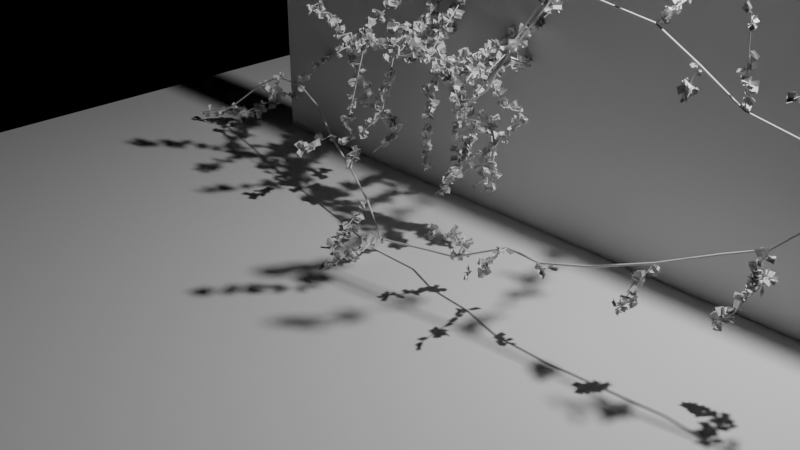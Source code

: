 # Source: vineGenerator.blend  (saved by Blender 3.3.6; exported with 4.5.12 LTS)
import bpy
from mathutils import Matrix  # noqa: F401  (used for matrix-valued properties, if any)

bpy.ops.wm.read_factory_settings(use_empty=True)
scene = bpy.context.scene
scene.name = 'Scene'

# ---- collections
col_collection = bpy.data.collections.new('Collection'); scene.collection.children.link(col_collection)
col_walls = bpy.data.collections.new('Walls'); scene.collection.children.link(col_walls)
col_ivy = bpy.data.collections.new('Ivy'); scene.collection.children.link(col_ivy)
col_leaves = bpy.data.collections.new('Leaves'); scene.collection.children.link(col_leaves)

# ---- node groups
ng_vinegenerator = bpy.data.node_groups.new('vineGenerator', 'GeometryNodeTree')
_s = ng_vinegenerator.interface.new_socket(name='Geometry', in_out='OUTPUT', socket_type='NodeSocketGeometry')
_s = ng_vinegenerator.interface.new_socket(name='Geometry', in_out='INPUT', socket_type='NodeSocketGeometry')
ng_vinegenerator.is_modifier = True
# nodes of 'vineGenerator' reference scene objects; filled in after objects exist

# ---- cameras
cam_camera = bpy.data.cameras.new('Camera')
cam_camera.clip_end = 100.0
cam_camera.ortho_scale = 7.314

# ---- lights
light_light = bpy.data.lights.new('Light', 'POINT')
light_light.transmission_factor = 0.0
light_light.energy = 1000.0
light_light.shadow_soft_size = 0.1
light_light.shadow_maximum_resolution = 0.006
light_light.use_absolute_resolution = True

# ---- meshes
me_plane = bpy.data.meshes.new('Plane')
me_plane.from_pydata([(-1.0, -1.0, 0.0), (1.0, -1.0, 0.0), (-1.0, 1.0, 0.0), (1.0, 1.0, 0.0)], [], [(0, 1, 3, 2)])
_uv = me_plane.uv_layers.new(name='UVMap')
_uv.uv.foreach_set('vector', [0.0, 0.0, 1.0, 0.0, 1.0, 1.0, 0.0, 1.0])
me_plane.update()
me_cube = bpy.data.meshes.new('Cube')
me_cube.from_pydata([(-3.441, -1.426, -1.0), (-3.441, -1.426, 1.0), (-3.441, 1.426, -1.0), (-3.441, 1.426, 1.0), (3.441, -1.426, -1.0), (3.441, -1.426, 1.0), (3.441, 1.426, -1.0), (3.441, 1.426, 1.0)], [], [(0, 1, 3, 2), (2, 3, 7, 6), (6, 7, 5, 4), (4, 5, 1, 0), (2, 6, 4, 0), (7, 3, 1, 5)])
_uv = me_cube.uv_layers.new(name='UVMap')
_uv.uv.foreach_set('vector', [0.375, 0.0, 0.625, 0.0, 0.625, 0.25, 0.375, 0.25, 0.375, 0.25, 0.625, 0.25, 0.625, 0.5, 0.375, 0.5, 0.375, 0.5, 0.625, 0.5, 0.625, 0.75, 0.375, 0.75, 0.375, 0.75, 0.625, 0.75, 0.625, 1.0, 0.375, 1.0, 0.125, 0.5, 0.375, 0.5, 0.375, 0.75, 0.125, 0.75, 0.625, 0.5, 0.875, 0.5, 0.875, 0.75, 0.625, 0.75])
me_cube.update()
me_cube_001 = bpy.data.meshes.new('Cube.001')
me_cube_001.from_pydata([(-4.235, 1.504, -1.748), (-4.235, 1.504, 3.478), (-4.235, 1.208, -1.748), (-4.235, 1.208, 3.478), (4.007, 1.504, -1.748), (4.007, 1.504, 3.478), (4.007, 1.208, -1.748), (4.007, 1.208, 3.478)], [], [(0, 1, 3, 2), (2, 3, 7, 6), (6, 7, 5, 4), (4, 5, 1, 0), (2, 6, 4, 0), (7, 3, 1, 5)])
_uv = me_cube_001.uv_layers.new(name='UVMap')
_uv.uv.foreach_set('vector', [0.375, 0.0, 0.625, 0.0, 0.625, 0.25, 0.375, 0.25, 0.375, 0.25, 0.625, 0.25, 0.625, 0.5, 0.375, 0.5, 0.375, 0.5, 0.625, 0.5, 0.625, 0.75, 0.375, 0.75, 0.375, 0.75, 0.625, 0.75, 0.625, 1.0, 0.375, 1.0, 0.125, 0.5, 0.375, 0.5, 0.375, 0.75, 0.125, 0.75, 0.625, 0.5, 0.875, 0.5, 0.875, 0.75, 0.625, 0.75])
me_cube_001.update()
me_plane_001 = bpy.data.meshes.new('Plane.001')
me_plane_001.from_pydata([(-0.1128, -0.06609, 0.08912), (0.1128, 0.06609, 0.08912), (-0.1753, -0.06609, 0.3695), (0.0503, 0.06609, 0.3695), (-0.07404, 0.07155, 0.0864), (0.1157, -0.1084, 0.0864), (-0.07404, 0.07155, 0.3479), (0.1157, -0.1084, 0.3479), (-0.09825, 0.002036, 0.07764), (0.1613, -0.002074, 0.1089), (-0.1252, 0.1077, 0.3153), (0.1343, 0.1036, 0.3466), (-0.01027, -0.006019, -1.703e-16), (0.01027, 0.006019, -1.703e-16), (0.01027, 0.006019, 0.08912), (-0.01027, -0.006019, 0.08912), (-0.07278, -0.006019, 0.3695), (-0.05223, 0.006019, 0.3695)], [], [(0, 15, 16, 2), (4, 5, 7, 6), (8, 9, 11, 10), (14, 15, 12, 13), (14, 17, 16, 15), (14, 1, 3, 17)])
_uv = me_plane_001.uv_layers.new(name='UVMap')
_uv.uv.foreach_set('vector', [0.0, 0.0, 0.4545, 0.0, 0.4545, 1.0, 0.0, 1.0, 0.0, 0.0, 1.0, 0.0, 1.0, 1.0, 0.0, 1.0, 0.0, 0.0, 1.0, 0.0, 1.0, 1.0, 0.0, 1.0, 0.5455, 0.0, 0.4545, 0.0, 0.4545, 0.0, 0.5455, 0.0, 0.5455, 0.0, 0.5455, 1.0, 0.4545, 1.0, 0.4545, 0.0, 0.5455, 0.0, 1.0, 0.0, 1.0, 1.0, 0.5455, 1.0])
me_plane_001.update()

# ---- curves / text
cu_beziercurve = bpy.data.curves.new('BezierCurve', 'CURVE')
cu_beziercurve.dimensions = '3D'
_sp = cu_beziercurve.splines.new('BEZIER'); _sp.bezier_points.add(1)
_sp.bezier_points.foreach_set('co', [-1.0, 0.0, 0.6711, 1.0, 0.0, 0.6711])
_sp.bezier_points.foreach_set('handle_left', [-1.5, -0.5, 0.6711, 0.0, 0.0, 0.6711])
_sp.bezier_points.foreach_set('handle_right', [-0.5, 0.5, 0.6711, 2.0, 0.0, 0.6711])
for _p, _l, _r in zip(_sp.bezier_points, ['ALIGNED', 'ALIGNED'], ['ALIGNED', 'ALIGNED']): _p.handle_left_type = _l; _p.handle_right_type = _r
_sp.order_u = 0
_sp.order_v = 0
_sp = cu_beziercurve.splines.new('BEZIER'); _sp.bezier_points.add(8)
_sp.bezier_points.foreach_set('co', [2.582, -0.1106, 1.803, 2.059, -0.1739, 1.942, 1.53, -0.8532, 0.6548, 2.059, -0.1739, 1.942, 4.602, -0.1837, 0.9716, 2.143, -0.7099, -0.3652, 0.5379, -0.5426, -0.8258, -2.482, 0.3736, -0.1914, -3.614, 0.05375, -0.8991])
_sp.bezier_points.foreach_set('handle_left', [2.781, -0.1388, 1.803, 2.014, -0.1271, 2.12, 1.485, -0.8064, 0.8331, 2.014, -0.1271, 2.12, 4.554, -0.1324, 1.167, 2.719, -0.7673, -0.2599, 1.064, -0.6399, -0.9276, -1.515, 0.3103, 0.1298, -3.402, -0.02351, -1.108])
_sp.bezier_points.foreach_set('handle_right', [2.383, -0.08248, 1.804, 2.108, -0.2253, 1.746, 1.579, -0.9046, 0.4592, 2.108, -0.2253, 1.746, 4.741, -0.3291, 0.418, 1.609, -0.6568, -0.4626, -0.4475, -0.3603, -0.6351, -2.773, 0.3927, -0.2881, -3.826, 0.131, -0.6905])
for _p, _l, _r in zip(_sp.bezier_points, ['ALIGNED', 'ALIGNED', 'ALIGNED', 'ALIGNED', 'ALIGNED', 'ALIGNED', 'ALIGNED', 'ALIGNED', 'ALIGNED'], ['ALIGNED', 'ALIGNED', 'ALIGNED', 'ALIGNED', 'ALIGNED', 'ALIGNED', 'ALIGNED', 'ALIGNED', 'ALIGNED']): _p.handle_left_type = _l; _p.handle_right_type = _r
_sp.order_u = 0
_sp.order_v = 0
cu_beziercurve.use_path = True
cu_beziercurve.fill_mode = 'FULL'

# ---- objects
ob_light = bpy.data.objects.new('Light', light_light)
ob_camera = bpy.data.objects.new('Camera', cam_camera)
ob_plane = bpy.data.objects.new('Plane', me_plane)
ob_cube = bpy.data.objects.new('Cube', me_cube)
ob_cube_001 = bpy.data.objects.new('Cube.001', me_cube_001)
ob_maincurve = bpy.data.objects.new('mainCurve', cu_beziercurve)
ob_leaf = bpy.data.objects.new('leaf', me_plane_001)
_N = ng_vinegenerator.nodes; _L = ng_vinegenerator.links
n0 = _N.new('GeometryNodeCurvePrimitiveLine'); n0.name = 'Curve Line'; n0.location = (40, -140)
n1 = _N.new('NodeGroupInput'); n1.name = 'Group Input'; n1.location = (-640, 0)
n2 = _N.new('FunctionNodeRandomValue'); n2.name = 'Random Value'; n2.location = (-200, -240)
n2.data_type = 'BOOLEAN'
n2.inputs[6].default_value = 0.75
n3 = _N.new('FunctionNodeRandomValue'); n3.name = 'Random Value.001'; n3.location = (200, -200)
n3.data_type = 'FLOAT_VECTOR'
n3.inputs[0].default_value = (-1.4, -0.1, -0.8)
n3.inputs[1].default_value = (5.0, -0.1, 0.4)
n3.inputs[6].default_value = 0.72
n4 = _N.new('FunctionNodeRandomValue'); n4.name = 'Random Value.002'; n4.location = (380, -280)
n4.data_type = 'FLOAT_VECTOR'
n4.inputs[0].default_value = (0.0, 0.0, 0.2)
n4.inputs[1].default_value = (0.0, 0.0, 0.7)
n4.inputs[6].default_value = 0.72
n5 = _N.new('NodeReroute'); n5.name = 'Reroute'; n5.location = (19, -460)
n5.width = 16
n5.socket_idname = 'NodeSocketInt'
n6 = _N.new('ShaderNodeTexNoise'); n6.name = 'Noise Texture'; n6.location = (-540, -180)
n6.inputs[2].default_value = -0.5
n6.inputs[3].default_value = 15.0
n6.inputs[4].default_value = 1.0
n7 = _N.new('ShaderNodeMath'); n7.name = 'Math'; n7.location = (-380, -180)
n7.label = 'Reset Offset'
n7.operation = 'SUBTRACT'
n8 = _N.new('GeometryNodeCollectionInfo'); n8.name = 'Collection Info'; n8.location = (760, -140)
n8.inputs[0].default_value = col_walls
n8.inputs[2].default_value = True
n9 = _N.new('GeometryNodeRealizeInstances'); n9.name = 'Realize Instances.001'; n9.location = (960, -160)
n10 = _N.new('GeometryNodeProximity'); n10.name = 'Geometry Proximity'; n10.location = (1160, -140)
n11 = _N.new('ShaderNodeMath'); n11.name = 'Math.001'; n11.location = (1440, -240)
n11.operation = 'GREATER_THAN'
n11.inputs[1].default_value = 1.0
n12 = _N.new('GeometryNodeSetPosition'); n12.name = 'Set Position.001'; n12.location = (2080, -40)
n13 = _N.new('GeometryNodeRealizeInstances'); n13.name = 'Realize Instances'; n13.location = (760, -40)
n14 = _N.new('GeometryNodeSetPosition'); n14.name = 'Set Position'; n14.location = (40, 20)
n15 = _N.new('GeometryNodeInstanceOnPoints'); n15.name = 'Instance on Points'; n15.location = (380, 40)
n16 = _N.new('FunctionNodeInputInt'); n16.name = 'Integer'; n16.location = (-200, -420)
n16.label = 'Seed'
n16.integer = 46
n16.outputs[0].default_value = 0
n17 = _N.new('GeometryNodeResampleCurve'); n17.name = 'Resample Curve.001'; n17.location = (2260, -40)
n17.keep_last_segment = False
n17.inputs[2].default_value = 32
n18 = _N.new('GeometryNodeSetPosition'); n18.name = 'Set Position.002'; n18.location = (2420, -40)
n19 = _N.new('ShaderNodeMath'); n19.name = 'Math.002'; n19.location = (2240, -260)
n19.label = 'Reset Offset'
n19.operation = 'SUBTRACT'
n20 = _N.new('ShaderNodeMath'); n20.name = 'Math.003'; n20.location = (-820, 0)
n20.operation = 'MULTIPLY'
n20.inputs[1].default_value = 10.0
n21 = _N.new('NodeReroute'); n21.name = 'Reroute.001'; n21.location = (-880, -100)
n21.width = 16
n21.socket_idname = 'NodeSocketFloat'
n22 = _N.new('NodeReroute'); n22.name = 'Reroute.002'; n22.location = (-880, -360)
n22.width = 16
n22.socket_idname = 'NodeSocketFloat'
n23 = _N.new('NodeReroute'); n23.name = 'Reroute.003'; n23.location = (-360, -362)
n23.width = 16
n23.socket_idname = 'NodeSocketFloat'
n24 = _N.new('ShaderNodeValue'); n24.name = 'Value'; n24.location = (-1080, -60)
n24.outputs[0].default_value = 0.005
n25 = _N.new('NodeReroute'); n25.name = 'Reroute.004'; n25.location = (746, -371)
n25.width = 16
n25.socket_idname = 'NodeSocketFloat'
n26 = _N.new('ShaderNodeTexNoise'); n26.name = 'Noise Texture.001'; n26.location = (2080, -260)
n26.inputs[2].default_value = 1.5
n26.inputs[3].default_value = 4.5
n27 = _N.new('FunctionNodeBooleanMath'); n27.name = 'Boolean Math'; n27.location = (1620, -240)
n27.operation = 'NOT'
n28 = _N.new('FunctionNodeBooleanMath'); n28.name = 'Boolean Math.001'; n28.location = (1800, -240)
n29 = _N.new('GeometryNodeCurveEndpointSelection'); n29.name = 'Endpoint Selection'; n29.location = (1160, -300)
n29.inputs[0].default_value = 0
n30 = _N.new('FunctionNodeBooleanMath'); n30.name = 'Boolean Math.003'; n30.location = (2600, -260)
n31 = _N.new('GeometryNodeCurveEndpointSelection'); n31.name = 'Endpoint Selection.001'; n31.location = (2240, -440)
n32 = _N.new('FunctionNodeBooleanMath'); n32.name = 'Boolean Math.002'; n32.location = (2420, -400)
n32.operation = 'NOT'
n33 = _N.new('GeometryNodeResampleCurve'); n33.name = 'Resample Curve'; n33.location = (-380, 0)
n33.keep_last_segment = False
n33.inputs[2].default_value = 32
n34 = _N.new('GeometryNodeCurveToMesh'); n34.name = 'Curve to Mesh'; n34.location = (2080, 140)
n34.inputs[3].default_value = True
n35 = _N.new('GeometryNodeCurvePrimitiveCircle'); n35.name = 'Curve Circle'; n35.location = (1800, 60)
n35.inputs[0].default_value = 8
n35.inputs[4].default_value = 0.01
n36 = _N.new('GeometryNodeCurvePrimitiveCircle'); n36.name = 'Curve Circle.001'; n36.location = (2720, -120)
n36.inputs[0].default_value = 8
n36.inputs[4].default_value = 0.005
n37 = _N.new('GeometryNodeCollectionInfo'); n37.name = 'Collection Info.001'; n37.location = (3140, -320)
n37.inputs[0].default_value = col_leaves
n37.inputs[1].default_value = True
n37.inputs[2].default_value = True
n38 = _N.new('GeometryNodeCurveToMesh'); n38.name = 'Curve to Mesh.001'; n38.location = (2920, -20)
n38.inputs[3].default_value = True
n39 = _N.new('GeometryNodeSetMaterial'); n39.name = 'Set Material'; n39.location = (3360, 140)
n40 = _N.new('GeometryNodeJoinGeometry'); n40.name = 'Join Geometry.001'; n40.location = (3160, 140)
n41 = _N.new('GeometryNodeJoinGeometry'); n41.name = 'Join Geometry'; n41.location = (3600, 140)
n42 = _N.new('NodeGroupOutput'); n42.name = 'Group Output'; n42.location = (3820, 140)
n43 = _N.new('GeometryNodeDistributePointsOnFaces'); n43.name = 'Distribute Points on Faces'; n43.location = (3140, -80)
n43.use_legacy_normal = True
n43.inputs[4].default_value = 1107.0
n44 = _N.new('GeometryNodeInstanceOnPoints'); n44.name = 'Instance on Points.001'; n44.location = (3540, -60)
n45 = _N.new('FunctionNodeRandomValue'); n45.name = 'Random Value.003'; n45.location = (3140, -480)
n45.data_type = 'FLOAT_VECTOR'
n45.inputs[0].default_value = (0.1, 0.1, 0.1)
n45.inputs[1].default_value = (0.3, 0.3, 0.3)
n46 = _N.new('FunctionNodeRandomValue'); n46.name = 'Random Value.004'; n46.location = (3300, -540)
n46.data_type = 'FLOAT_VECTOR'
n46.inputs[0].default_value = (-3.0, 0.5, 0.3)
n46.inputs[1].default_value = (3.4, 3.8, -1.3)
n47 = _N.new('ShaderNodeVectorMath'); n47.name = 'Vector Math'; n47.location = (3360, -160)
n48 = _N.new('GeometryNodeInputNamedAttribute'); n48.name = 'Named Attribute'; n48.location = (2895, -20)
n48.inputs[0].default_value = 'radius'
n49 = _N.new('GeometryNodeSwitch'); n49.name = 'Switch'; n49.location = (2895, -20)
n49.input_type = 'FLOAT'
n49.inputs[1].default_value = 1.0
n50 = _N.new('GeometryNodeInputNamedAttribute'); n50.name = 'Named Attribute.001'; n50.location = (2055, 140)
n50.inputs[0].default_value = 'radius'
n51 = _N.new('GeometryNodeSwitch'); n51.name = 'Switch.001'; n51.location = (2055, 140)
n51.input_type = 'FLOAT'
n51.inputs[1].default_value = 1.0
_L.new(n1.outputs[0], n33.inputs[0])
_L.new(n7.outputs[0], n14.inputs[3])
_L.new(n6.outputs[0], n7.inputs[0])
_L.new(n14.outputs[0], n15.inputs[0])
_L.new(n0.outputs[0], n15.inputs[2])
_L.new(n2.outputs[1], n14.inputs[1])
_L.new(n2.outputs[3], n15.inputs[1])
_L.new(n33.outputs[0], n14.inputs[0])
_L.new(n3.outputs[0], n15.inputs[5])
_L.new(n4.outputs[0], n15.inputs[6])
_L.new(n5.outputs[0], n3.inputs[8])
_L.new(n5.outputs[0], n4.inputs[8])
_L.new(n16.outputs[0], n5.inputs[0])
_L.new(n13.outputs[0], n12.inputs[0])
_L.new(n8.outputs[0], n9.inputs[0])
_L.new(n9.outputs[0], n10.inputs[0])
_L.new(n10.outputs[0], n12.inputs[2])
_L.new(n10.outputs[1], n11.inputs[0])
_L.new(n11.outputs[0], n27.inputs[0])
_L.new(n27.outputs[0], n28.inputs[0])
_L.new(n29.outputs[0], n28.inputs[1])
_L.new(n28.outputs[0], n12.inputs[1])
_L.new(n26.outputs[0], n19.inputs[0])
_L.new(n15.outputs[0], n13.inputs[0])
_L.new(n44.outputs[0], n41.inputs[0])
_L.new(n12.outputs[0], n17.inputs[0])
_L.new(n17.outputs[0], n18.inputs[0])
_L.new(n19.outputs[0], n18.inputs[3])
_L.new(n41.outputs[0], n42.inputs[0])
_L.new(n21.outputs[0], n20.inputs[0])
_L.new(n20.outputs[0], n33.inputs[3])
_L.new(n24.outputs[0], n21.inputs[0])
_L.new(n21.outputs[0], n22.inputs[0])
_L.new(n22.outputs[0], n23.inputs[0])
_L.new(n23.outputs[0], n25.inputs[0])
_L.new(n25.outputs[0], n17.inputs[3])
_L.new(n32.outputs[0], n30.inputs[0])
_L.new(n19.outputs[0], n30.inputs[1])
_L.new(n31.outputs[0], n32.inputs[0])
_L.new(n30.outputs[0], n18.inputs[1])
_L.new(n14.outputs[0], n34.inputs[0])
_L.new(n35.outputs[0], n34.inputs[1])
_L.new(n18.outputs[0], n38.inputs[0])
_L.new(n36.outputs[0], n38.inputs[1])
_L.new(n38.outputs[0], n43.inputs[0])
_L.new(n43.outputs[0], n44.inputs[0])
_L.new(n37.outputs[0], n44.inputs[2])
_L.new(n34.outputs[0], n40.inputs[0])
_L.new(n38.outputs[0], n40.inputs[0])
_L.new(n40.outputs[0], n39.inputs[0])
_L.new(n39.outputs[0], n41.inputs[0])
_L.new(n45.outputs[0], n44.inputs[6])
_L.new(n47.outputs[0], n44.inputs[5])
_L.new(n43.outputs[2], n47.inputs[0])
_L.new(n46.outputs[0], n47.inputs[1])
_L.new(n48.outputs[1], n49.inputs[0])
_L.new(n48.outputs[0], n49.inputs[2])
_L.new(n49.outputs[0], n38.inputs[2])
_L.new(n50.outputs[1], n51.inputs[0])
_L.new(n50.outputs[0], n51.inputs[2])
_L.new(n51.outputs[0], n34.inputs[2])
n42.is_active_output = True

# ---- transforms, parenting, visibility, modifiers, constraints
ob_light.location = (4.076, 1.005, 5.904)
ob_light.rotation_euler = (0.6503, 0.05522, 1.866)
ob_light.lock_rotations_4d = False
ob_light.empty_display_type = 'ARROWS'
ob_light.color = (0.0, 0.0, 0.0, 0.0)
ob_light.lineart.crease_threshold = 0.0
ob_camera.location = (7.359, -6.926, 4.958)
ob_camera.rotation_euler = (1.109, 0.0, 0.8149)
ob_camera.lock_rotations_4d = False
ob_camera.empty_display_type = 'ARROWS'
ob_camera.color = (0.0, 0.0, 0.0, 0.0)
ob_camera.display_type = 'WIRE'
ob_camera.lineart.crease_threshold = 0.0
ob_plane.location = (0.0, 0.0, 0.0)
ob_plane.scale = (5.0, 5.0, 5.0)
ob_cube.location = (0.407, 0.1416, -1.348)
ob_cube_001.location = (1.459, -0.3764, 0.3401)
ob_maincurve.location = (0.0, 0.0, 1.0)
_m = ob_maincurve.modifiers.new('GeometryNodes', 'NODES')
_m.node_group = ng_vinegenerator
ob_leaf.location = (-0.03506, 0.02377, 0.1516)

# ---- collection membership
col_collection.objects.link(ob_light)
col_collection.objects.link(ob_camera)
col_collection.objects.link(ob_plane)
col_walls.objects.link(ob_cube)
col_walls.objects.link(ob_cube_001)
col_ivy.objects.link(ob_maincurve)
col_leaves.objects.link(ob_leaf)
def _layer_coll(name, lc=None):
    lc = lc or bpy.context.view_layer.layer_collection
    for c in lc.children:
        if c.name == name: return c
        r = _layer_coll(name, c)
        if r: return r
_layer_coll('Leaves').exclude = True

# ---- scene / render settings (as saved in the file)
scene.camera = ob_camera
scene.frame_start = 1; scene.frame_end = 250; scene.frame_set(0)
scene.render.engine = 'CYCLES'
scene.render.use_persistent_data = True
scene.cycles.feature_set = 'EXPERIMENTAL'
scene.cycles.samples = 32
scene.cycles.sampling_pattern = 'TABULATED_SOBOL'
scene.cycles.use_light_tree = False
scene.view_settings.view_transform = 'Filmic'
bpy.context.view_layer.update()
